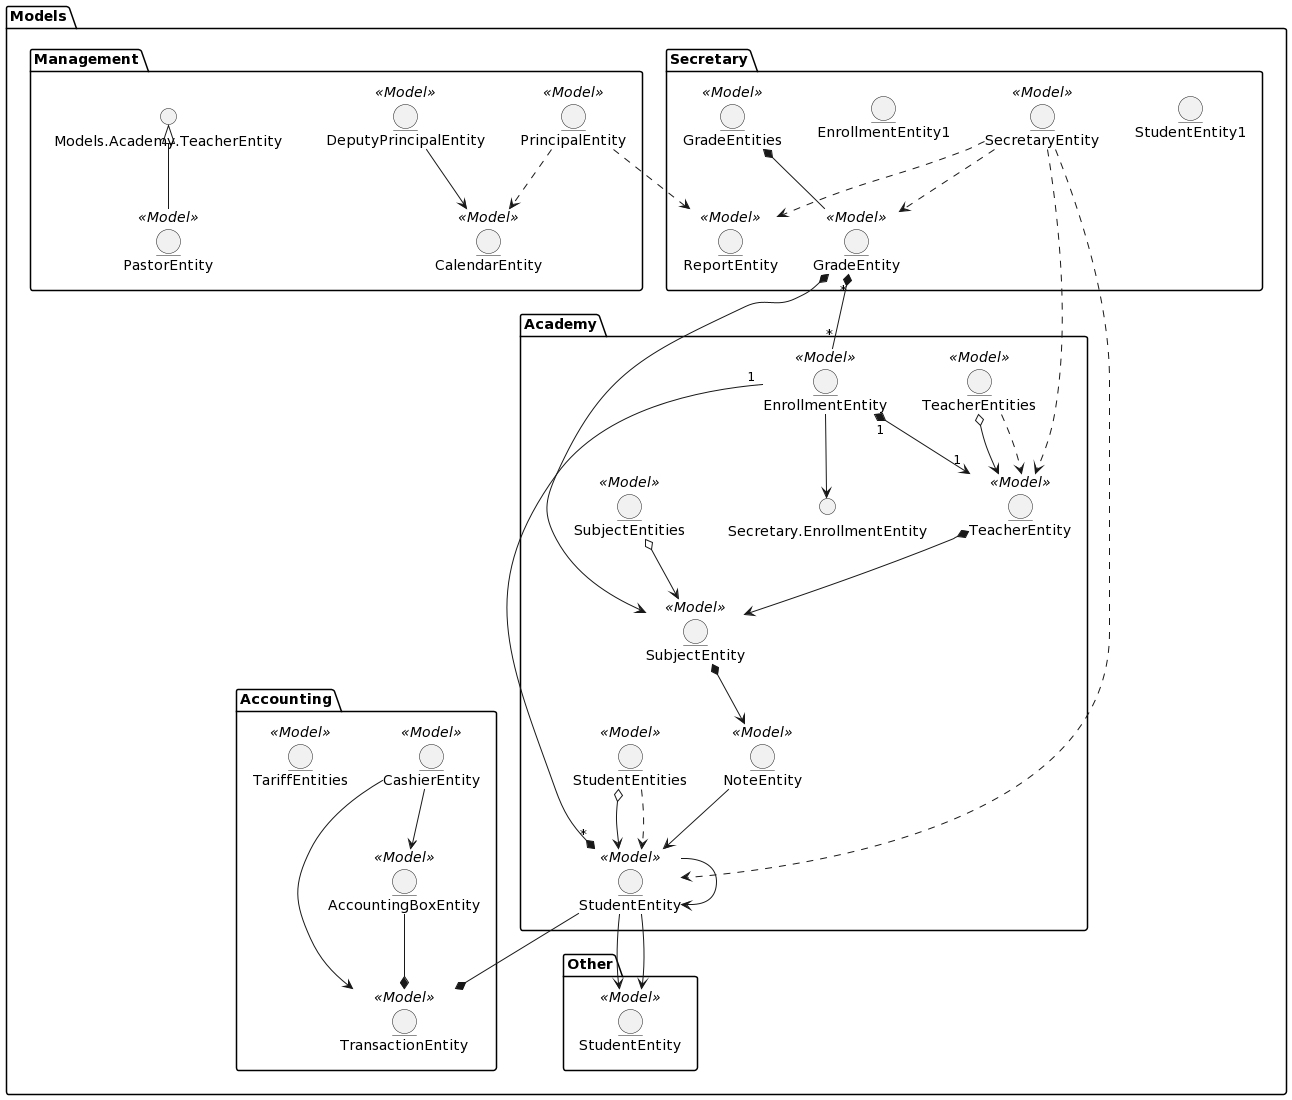

The diagram above was rendered by PlantUML. Its source (embedded in the PNG):
@startuml
package Views
package Controllers

package Models{
    package Management
    package Accounting
    package Secretary
    package Academy

    Management ..> Accounting
    Management ..> Secretary
    Secretary ..> Academy
    Accounting ..> Academy
}

Views ..> Models
Controllers ..> Models
Views ..> Controllers


newpage
package Views{
    boundary CollectTariffView
    boundary EnrollStudentView
    boundary ViewNotesOnlineView

    boundary GradeView
    boundary GradesView
    boundary SubjectView
    boundary SubjectsView
    boundary TariffView 
    boundary FinishTariffView
    boundary EnrollmentView
    boundary EnrollmentsView
    boundary EvangelizedStudentsView

    boundary StudentView
    boundary StudentsView
    boundary TeacherView
    boundary PrincipalView
    boundary DeputyPrincipalView
    boundary SecretaryView
    boundary CashierView
    boundary AdministratorView
    boundary PastorView

    boundary View
    boundary LoginView


'////////////////////////////////////////////////////////////

    LoginView <|-- View

    View <|-- CashierView
    View <|-- SecretaryView
    View <|-- PrincipalView
    View <|-- TeacherView
    View <|-- AdministratorView
    View <|-- PastorView
    View <|-- DeputyPrincipalView


    CashierView --> StudentsView
    StudentsView --> StudentView
    StudentsView --> CollectTariffView
    CollectTariffView --> TariffView
    TariffView --> FinishTariffView

    SecretaryView --> StudentProfilesView
    StudentProfilesView --> EnrollStudentView

    SecretaryView --> GradesView
    GradesView --> GradeView
    GradeView --> EnrollmentsView
    EnrollmentsView --> EnrollmentView

    GradeView --> SubjectsView
    SubjectsView --> SubjectView

    PastorView --> EvangelizedStudentsView

    StudentView --> ViewNotesOnlineView


}


newpage

package Controllers{
    entity EnrollStudentController <<Controller>>
    entity CollectTariffController <<Controller>>
    entity CreateOfficialEnrollmentController <<Controller>>
    entity MoveTeacherGuideFromEnrollmentController <<Controller>>
    entity PrintingReceiptsController <<Controller>>
    entity PrintDocumentsController <<Controller>>
    entity PrintReportCardController
    entity CreateProfileStudentController <<Controller>>
    entity LogoutController <<Controller>>

    PrintDocumentsController <|-- PrintingReceiptsController
    PrintDocumentsController <|-- PrintReportCardController
}


newpage
package Models{

package Other{
    entity o.StudentEntity as "StudentEntity" <<Model>>
    'entity SessionEntity <<Model>>
    'entity AdministratorEntity <<Model>>
}

package Academy{
    entity NoteEntity <<Model>>
    entity StudentEntity <<Model>>
    entity TeacherEntity <<Model>>
    entity SubjectEntity <<Model>>
    entity EnrollmentEntity <<Model>>

    entity SubjectEntities <<Model>>
    entity StudentEntities <<Model>>
    entity TeacherEntities <<Model>>

    StudentEntity --> o.StudentEntity

    SubjectEntities o--> SubjectEntity
    StudentEntities o--> StudentEntity
        
    TeacherEntity *--> SubjectEntity
    TeacherEntities o--> TeacherEntity

    EnrollmentEntity "1" --* "*" StudentEntity
    EnrollmentEntity "1" *--> "1" TeacherEntity
    EnrollmentEntity --> Secretary.EnrollmentEntity

    SubjectEntity *--> NoteEntity
    NoteEntity --> StudentEntity
}

package Secretary{
    entity GradeEntity <<Model>>
    entity ReportEntity <<Model>>
    entity StudentEntity1
    entity TeacherEntity <<Model>>
    entity SecretaryEntity <<Model>>
    entity EnrollmentEntity1
    entity GradeEntities <<Model>>
    entity StudentEntities <<Model>>
    entity TeacherEntities <<Model>>

    StudentEntity --> o.StudentEntity

    GradeEntity "*" *-- "*" EnrollmentEntity
    GradeEntity *--> SubjectEntity
    GradeEntities *-- GradeEntity
    SecretaryEntity ..> StudentEntity
    SecretaryEntity ..> GradeEntity
    SecretaryEntity ..> ReportEntity
    SecretaryEntity ..> TeacherEntity

    StudentEntities ..> StudentEntity
    TeacherEntities ..> TeacherEntity
}

package Management{
    entity PastorEntity <<Model>>
    entity ReportEntity <<Model>>
    entity CalendarEntity <<Model>>
    entity PrincipalEntity <<Model>>
    entity DeputyPrincipalEntity <<Model>>
    
    Models.Academy.TeacherEntity <|-- PastorEntity
    DeputyPrincipalEntity --> CalendarEntity
    PrincipalEntity ..> ReportEntity
    PrincipalEntity ..> CalendarEntity
}
    
package Accounting{
    entity ReportEntity <<Model>>
    entity StudentEntity <<Model>>
    entity CashierEntity <<Model>>
    entity TariffEntities <<Model>>
    entity StudentEntities <<Model>>
    entity TransactionEntity <<Model>>
    entity AccountingBoxEntity <<Model>>

    StudentEntity --> StudentEntity

    CashierEntity --> AccountingBoxEntity
    CashierEntity --> TransactionEntity
    AccountingBoxEntity --* TransactionEntity
    StudentEntity --* TransactionEntity
}

}
@enduml